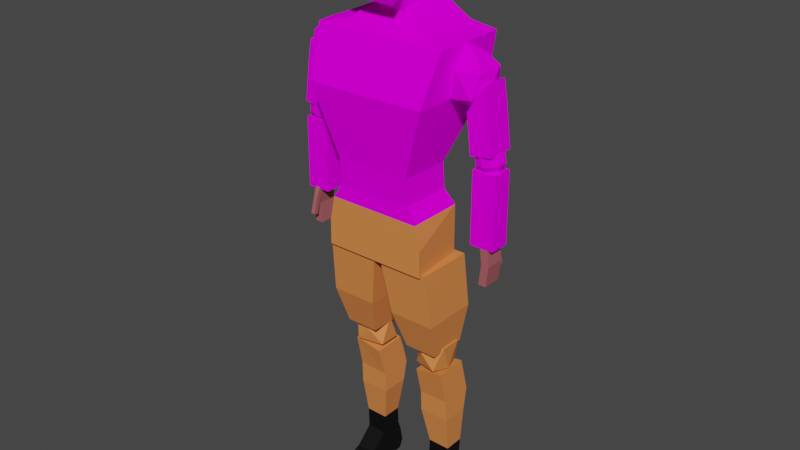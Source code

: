 # Source: humanFull.blend  (saved by Blender 2.92.15; exported with 4.5.12 LTS)
import bpy
from mathutils import Matrix  # noqa: F401  (used for matrix-valued properties, if any)

bpy.ops.wm.read_factory_settings(use_empty=True)
scene = bpy.context.scene
scene.name = 'Scene'

# ---- collections
col_collection = bpy.data.collections.new('Collection'); scene.collection.children.link(col_collection)

# ---- images (referenced by path relative to the original .blend; pixels are not part of the script)
import os
ASSET_DIR = os.environ.get("B2B_ASSET_DIR", "")  # directory of the original .blend (textures are referenced by path, not embedded)
HERE = os.path.dirname(os.path.abspath(__file__))  # packed textures are extracted next to this script under _unpacked/

def load_image(name, relpath, width, height, colorspace="sRGB"):
    """Load a texture the original file referenced (path relative to the .blend, or extracted next to this script)."""
    p = next((c for c in (os.path.join(HERE, relpath), os.path.join(ASSET_DIR, relpath)) if relpath and os.path.exists(c)), "")
    if p:
        img = bpy.data.images.load(p, check_existing=True)
        img.name = name
    else:  # same state as the original file: an image datablock whose file is absent (Cycles renders it pink)
        img = bpy.data.images.new(name, width, height)
        img.source = "FILE"
        img.filepath = "//" + (relpath or name)
    img.colorspace_settings.name = colorspace
    return img
img_anton_jpg = load_image('anton.jpg', 'anton.jpg', 1024, 1024, 'sRGB')
img_tolstovka_jpg = load_image('tolstovka.jpg', 'tolstovka.jpg', 1024, 1024, 'sRGB')

# ---- materials (node trees are filled in below, after node groups)
mat_material_001 = bpy.data.materials.new('Material.001')
mat_material_002 = bpy.data.materials.new('Material.002')
mat_leather = bpy.data.materials.new('Leather')
mat_material_003 = bpy.data.materials.new('Material.003')
mat_material_004 = bpy.data.materials.new('Material.004')
mat_material_005 = bpy.data.materials.new('Material.005')
mat_material_006 = bpy.data.materials.new('Material.006')

# ---- material node trees
mat_material_001.use_nodes = True; mat_material_001.node_tree.nodes.clear()
_N = mat_material_001.node_tree.nodes; _L = mat_material_001.node_tree.links
n0 = _N.new('ShaderNodeBsdfPrincipled'); n0.name = 'Principled BSDF'; n0.location = (10, 300)
n0.distribution = 'GGX'
n0.subsurface_method = 'BURLEY'
n0.inputs[0].default_value = (0.3916, 0.1063, 0.1169, 1.0)
n0.inputs[3].default_value = 1.45
n0.inputs[27].default_value = (0.0, 0.0, 0.0, 1.0)
n0.inputs[28].default_value = 1.0
n1 = _N.new('ShaderNodeOutputMaterial'); n1.name = 'Material Output'; n1.location = (300, 300)
_L.new(n0.outputs[0], n1.inputs[0])
n1.is_active_output = True
mat_material_002.use_nodes = True; mat_material_002.node_tree.nodes.clear()
_N = mat_material_002.node_tree.nodes; _L = mat_material_002.node_tree.links
n0 = _N.new('ShaderNodeOutputMaterial'); n0.name = 'Material Output'; n0.location = (550, 300)
n1 = _N.new('ShaderNodeMixShader'); n1.name = 'Mix Shader'; n1.location = (330, 258)
n2 = _N.new('ShaderNodeBsdfDiffuse'); n2.name = 'Diffuse BSDF'; n2.location = (98, 99)
n3 = _N.new('ShaderNodeBsdfDiffuse'); n3.name = 'Diffuse BSDF.001'; n3.location = (101, 251)
n4 = _N.new('ShaderNodeTexImage'); n4.name = 'Image Texture'; n4.location = (-210, 502)
n4.image = img_anton_jpg
_L.new(n1.outputs[0], n0.inputs[0])
_L.new(n3.outputs[0], n1.inputs[2])
_L.new(n2.outputs[0], n1.inputs[1])
_L.new(n4.outputs[1], n1.inputs[0])
_L.new(n4.outputs[0], n3.inputs[0])
n0.is_active_output = True
mat_leather.use_nodes = True; mat_leather.node_tree.nodes.clear()
_N = mat_leather.node_tree.nodes; _L = mat_leather.node_tree.links
n0 = _N.new('ShaderNodeOutputMaterial'); n0.name = 'Material Output'; n0.location = (624, 441)
n1 = _N.new('ShaderNodeMixShader'); n1.name = 'Mix Shader'; n1.location = (378, 428)
n2 = _N.new('ShaderNodeBsdfDiffuse'); n2.name = 'Diffuse BSDF'; n2.location = (135, 439)
n3 = _N.new('ShaderNodeBsdfDiffuse'); n3.name = 'Diffuse BSDF.001'; n3.location = (138, 291)
n4 = _N.new('ShaderNodeTexImage'); n4.name = 'Image Texture'; n4.location = (-193, 395)
n4.image = img_anton_jpg
_L.new(n1.outputs[0], n0.inputs[0])
_L.new(n2.outputs[0], n1.inputs[2])
_L.new(n3.outputs[0], n1.inputs[1])
_L.new(n4.outputs[1], n1.inputs[0])
_L.new(n4.outputs[0], n2.inputs[0])
n0.is_active_output = True
mat_material_003.use_nodes = True; mat_material_003.node_tree.nodes.clear()
_N = mat_material_003.node_tree.nodes; _L = mat_material_003.node_tree.links
n0 = _N.new('ShaderNodeOutputMaterial'); n0.name = 'Material Output'; n0.location = (449, 330)
n1 = _N.new('ShaderNodeTexImage'); n1.name = 'Image Texture'; n1.location = (-319, 293)
n1.image = img_anton_jpg
n2 = _N.new('ShaderNodeBsdfDiffuse'); n2.name = 'Diffuse BSDF'; n2.location = (15, 325)
n3 = _N.new('ShaderNodeBsdfDiffuse'); n3.name = 'Diffuse BSDF.001'; n3.location = (16, 182)
n4 = _N.new('ShaderNodeMixShader'); n4.name = 'Mix Shader'; n4.location = (252, 322)
_L.new(n1.outputs[1], n4.inputs[0])
_L.new(n1.outputs[0], n2.inputs[0])
_L.new(n2.outputs[0], n4.inputs[2])
_L.new(n3.outputs[0], n4.inputs[1])
_L.new(n4.outputs[0], n0.inputs[0])
n0.is_active_output = True
mat_material_004.use_nodes = True; mat_material_004.node_tree.nodes.clear()
_N = mat_material_004.node_tree.nodes; _L = mat_material_004.node_tree.links
n0 = _N.new('ShaderNodeOutputMaterial'); n0.name = 'Material Output'; n0.location = (300, 300)
n1 = _N.new('ShaderNodeBsdfDiffuse'); n1.name = 'Diffuse BSDF'; n1.location = (-68, 283)
n2 = _N.new('ShaderNodeTexImage'); n2.name = 'Image Texture'; n2.location = (-346, 279)
n2.image = img_tolstovka_jpg
n3 = _N.new('ShaderNodeBsdfDiffuse'); n3.name = 'Diffuse BSDF.001'; n3.location = (-57, 125)
n4 = _N.new('ShaderNodeMixShader'); n4.name = 'Mix Shader'; n4.location = (131, 405)
_L.new(n2.outputs[0], n1.inputs[0])
_L.new(n2.outputs[1], n4.inputs[0])
_L.new(n1.outputs[0], n4.inputs[2])
_L.new(n3.outputs[0], n4.inputs[1])
_L.new(n4.outputs[0], n0.inputs[0])
n0.is_active_output = True
mat_material_005.use_nodes = True; mat_material_005.node_tree.nodes.clear()
_N = mat_material_005.node_tree.nodes; _L = mat_material_005.node_tree.links
n0 = _N.new('ShaderNodeBsdfPrincipled'); n0.name = 'Principled BSDF'; n0.location = (10, 300)
n0.distribution = 'GGX'
n0.subsurface_method = 'BURLEY'
n0.inputs[0].default_value = (0.8, 0.2467, 0.06568, 1.0)
n0.inputs[3].default_value = 1.45
n0.inputs[27].default_value = (0.0, 0.0, 0.0, 1.0)
n0.inputs[28].default_value = 1.0
n1 = _N.new('ShaderNodeOutputMaterial'); n1.name = 'Material Output'; n1.location = (300, 300)
_L.new(n0.outputs[0], n1.inputs[0])
n1.is_active_output = True
mat_material_006.use_nodes = True; mat_material_006.node_tree.nodes.clear()
_N = mat_material_006.node_tree.nodes; _L = mat_material_006.node_tree.links
n0 = _N.new('ShaderNodeBsdfPrincipled'); n0.name = 'Principled BSDF'; n0.location = (10, 300)
n0.distribution = 'GGX'
n0.subsurface_method = 'BURLEY'
n0.inputs[0].default_value = (0.0, 0.0, 0.0, 1.0)
n0.inputs[3].default_value = 1.45
n0.inputs[27].default_value = (0.0, 0.0, 0.0, 1.0)
n0.inputs[28].default_value = 1.0
n1 = _N.new('ShaderNodeOutputMaterial'); n1.name = 'Material Output'; n1.location = (300, 300)
_L.new(n0.outputs[0], n1.inputs[0])
n1.is_active_output = True

# ---- world
world_world = bpy.data.worlds.new('World'); scene.world = world_world
world_world.use_nodes = True; world_world.node_tree.nodes.clear()
_N = world_world.node_tree.nodes; _L = world_world.node_tree.links
n0 = _N.new('ShaderNodeOutputWorld'); n0.name = 'World Output'; n0.location = (300, 300)
n1 = _N.new('ShaderNodeBackground'); n1.name = 'Background'; n1.location = (10, 300)
n1.inputs[0].default_value = (0.05088, 0.05088, 0.05088, 1.0)
_L.new(n1.outputs[0], n0.inputs[0])
n0.is_active_output = True
world_world.color = (0.05088, 0.05088, 0.05088)
world_world.use_sun_shadow = False
world_world.sun_shadow_jitter_overblur = 0.0

# ---- meshes
me_cube = bpy.data.meshes.new('Cube')
me_cube.from_pydata([(0.6447, 0.743, 0.921), (0.7043, 0.8027, -0.6193), (0.8236, -0.6019, 0.9253), (0.7901, -0.7977, -1.023), (-0.6447, 0.743, 0.921), (-0.7043, 0.8027, -0.6193), (-0.8236, -0.6019, 0.9253), (-0.7901, -0.7977, -1.023), (1.073, 1.171, -0.003323), (-1.37, -1.175, -0.2696), (1.37, -1.175, -0.2696), (-1.073, 1.171, -0.003323), (-0.6108, 0.0622, -1.632), (-0.6108, -0.4218, -0.8231), (-0.6108, 1.077, -1.366), (-0.6108, 0.5925, -0.5571), (0.6143, 0.0622, -1.632), (0.6143, -0.4218, -0.8231), (0.6143, 1.077, -1.366), (0.6143, 0.5925, -0.5571), (-0.6137, -0.1822, -1.228), (-0.6137, 0.8369, -0.9612), (0.6172, 0.8369, -0.9612), (0.6172, -0.1822, -1.228), (-2.186, -0.9928, -5.818), (-0.8927, -0.1004, -1.212), (-2.186, 0.8348, -5.818), (-0.8927, 1.296, -1.12), (2.133, -0.9928, -5.818), (0.9089, -0.1004, -1.212), (2.133, 0.8348, -5.818), (0.9089, 1.296, -1.12), (-2.815, -1.353, -2.988), (-2.815, 1.552, -3.046), (2.763, 1.552, -3.007), (2.763, -1.353, -2.95), (-1.759, 0.6213, -4.762), (1.707, 0.6213, -4.762), (1.707, -1.04, -4.746), (-1.759, -1.04, -4.746), (-3.056, -0.7267, -1.744), (-3.056, 1.68, -1.727), (3.003, 1.68, -1.746), (3.003, -0.7267, -1.764), (-1.974, -0.4136, -1.632), (-1.974, 1.488, -1.577), (1.956, 1.488, -1.587), (1.956, -0.4136, -1.642), (-1.762, 0.6998, -5.451), (1.71, 0.6998, -5.451), (1.71, -0.9647, -5.44), (-1.762, -0.9647, -5.44), (-2.425, -0.9928, -7.104), (-2.186, 0.8348, -7.083), (2.372, -0.9928, -7.104), (2.133, 0.8348, -7.083), (2.361, -0.9928, -6.45), (-2.413, -0.9928, -6.45), (-3.577, 0.304, -3.138), (-2.811, -0.1258, -2.934), (-3.979, -0.325, -2.8), (-4.371, 0.304, -2.435), (-3.979, 0.9397, -2.8), (-2.811, 0.7339, -2.934), (-3.251, -0.325, -2.21), (-4.208, -0.1258, -2.205), (-4.208, 0.7339, -2.205), (-3.251, 0.9397, -2.21), (-2.84, 0.304, -2.21), (-3.021, 0.304, -1.739), (-3.758, 0.08909, -1.905), (-3.17, -0.04375, -1.974), (-3.983, -0.01838, -2.055), (-3.763, 0.519, -1.897), (3.557, 0.304, -3.138), (2.791, 0.7339, -2.934), (3.959, 0.933, -2.8), (4.351, 0.304, -2.435), (3.959, -0.3316, -2.8), (2.791, -0.1258, -2.934), (3.232, 0.933, -2.21), (4.188, 0.7339, -2.205), (4.188, -0.1258, -2.205), (3.232, -0.3316, -2.21), (2.82, 0.304, -2.21), (3.001, 0.304, -1.739), (3.739, 0.519, -1.905), (3.15, 0.6518, -1.974), (3.963, 0.6264, -2.055), (3.743, 0.08909, -1.897), (-4.804, -0.1359, -4.008), (-4.591, -0.1381, -3.04), (-4.806, 0.7365, -4.007), (-4.594, 0.7344, -3.039), (-3.84, -0.1345, -4.098), (-3.628, -0.1366, -3.13), (-3.843, 0.738, -4.097), (-3.63, 0.7358, -3.129), (-4.41, -0.1387, -2.436), (-4.413, 0.7338, -2.435), (-3.981, 0.7349, -2.801), (-3.979, -0.1376, -2.802), (-4.423, 0.538, -4.474), (-4.443, 0.2854, -4.54), (-4.026, 0.4898, -3.943), (-3.939, 0.6161, -4.127), (-4.004, 0.6161, -4.339), (-4.197, 0.4898, -4.496), (-3.886, 0.3635, -3.956), (-3.712, 0.4117, -4.149), (-3.778, 0.4117, -4.361), (-4.057, 0.3635, -4.51), (-3.886, 0.2074, -3.956), (-3.712, 0.1592, -4.149), (-3.778, 0.1592, -4.361), (-4.057, 0.2074, -4.51), (-4.026, 0.0811, -3.943), (-3.939, -0.04519, -4.127), (-4.004, -0.04519, -4.339), (-4.197, 0.0811, -4.496), (-4.252, 0.03286, -3.921), (-4.305, -0.1232, -4.092), (-4.37, -0.1232, -4.303), (-4.423, 0.03286, -4.474), (-4.232, 0.2854, -3.855), (-4.478, 0.0811, -3.899), (-4.671, -0.04519, -4.056), (-4.736, -0.04519, -4.268), (-4.649, 0.0811, -4.453), (-4.618, 0.2074, -3.885), (-4.897, 0.1592, -4.034), (-4.963, 0.1592, -4.246), (-4.789, 0.2074, -4.439), (-4.618, 0.3635, -3.885), (-4.897, 0.4117, -4.034), (-4.963, 0.4117, -4.246), (-4.789, 0.3635, -4.439), (-4.478, 0.4898, -3.899), (-4.671, 0.6161, -4.056), (-4.736, 0.6161, -4.268), (-4.649, 0.4898, -4.453), (-4.252, 0.538, -3.921), (-4.305, 0.6941, -4.092), (-4.37, 0.6941, -4.303), (-4.934, -0.03255, -6.27), (-4.934, -0.03255, -4.442), (-4.934, 0.6113, -6.27), (-4.934, 0.6113, -4.442), (-3.847, -0.03255, -6.27), (-3.847, -0.03255, -4.442), (-3.847, 0.6113, -6.27), (-3.847, 0.6113, -4.442), (-4.663, -0.006859, -7.201), (-4.663, -0.006859, -6.178), (-4.663, 0.6043, -7.201), (-4.663, 0.6043, -6.178), (-4.309, -0.006859, -7.201), (-4.309, -0.006859, -6.178), (-4.309, 0.6043, -7.201), (-4.309, 0.6043, -6.178), (-4.767, -0.006859, -6.69), (-4.767, 0.6043, -6.69), (-4.413, 0.6043, -6.69), (-4.413, -0.006859, -6.69), (-4.552, -0.1495, -6.935), (-4.552, 0.2126, -6.089), (-4.356, -0.1495, -6.935), (-4.356, 0.2126, -6.089), (-4.552, -0.3023, -6.893), (-4.552, 0.05985, -6.046), (-4.356, -0.3023, -6.893), (-4.356, 0.05985, -6.046), (-4.552, 0.001891, -6.504), (-4.356, 0.001891, -6.504), (-4.356, -0.1509, -6.461), (-4.552, -0.1509, -6.461), (-1.591, 0.4238, -10.35), (-0.9243, 0.07438, -10.07), (-2.07, -0.1416, -10.03), (-2.302, 0.4238, -10.1), (-2.07, 0.9893, -10.03), (-0.9243, 0.7733, -10.07), (-1.439, -0.1416, -9.659), (-2.404, 0.07438, -9.394), (-2.404, 0.7733, -9.394), (-1.439, 0.9893, -9.659), (-0.8881, 0.4238, -9.376), (-1.88, 0.4238, -9.388), (-0.9062, 0.2491, -9.725), (-2.397, -0.2951, -9.497), (-2.514, -0.89, -7.061), (-2.397, 0.9498, -9.497), (-2.514, 0.9498, -7.061), (-0.879, -0.2951, -9.497), (-0.1392, -0.89, -7.061), (-0.879, 0.9498, -9.497), (-0.1392, 0.9498, -7.061), (-2.637, -0.6969, -8.488), (-2.637, 1.102, -8.488), (-0.5094, 1.102, -8.488), (-0.5094, -0.6969, -8.488), (-2.344, 0.4948, -12.61), (-2.356, 0.006927, -10.15), (-2.344, 1.145, -12.61), (-2.356, 1.081, -10.15), (-1.315, 0.4948, -12.61), (-1.05, 0.006927, -10.27), (-1.315, 1.145, -12.61), (-1.05, 1.081, -10.27), (-2.437, 0.3108, -11.63), (-2.437, 1.193, -11.63), (-1.009, 1.193, -11.63), (-1.009, 0.3108, -11.63), (-2.229, 1.289, -13.33), (-2.229, -1.217, -13.84), (-1.338, 1.289, -13.33), (-1.338, -1.217, -13.84), (-2.263, 1.185, -13.11), (-2.263, 0.4449, -13.11), (-1.332, 0.4449, -13.11), (-1.332, 1.185, -13.11), (-2.404, 0.2668, -11.03), (-2.404, 1.345, -11.07), (-1.026, 1.345, -11.11), (-1.026, 0.2668, -11.07), (-2.229, 1.273, -14.01), (-2.229, -1.217, -14.01), (-1.338, 1.273, -14.01), (-1.338, -1.217, -14.01), (-1.338, -1.217, -13.93), (-1.338, 1.399, -13.78), (-2.229, 1.399, -13.78), (-2.229, -1.217, -13.93), (-2.248, 1.232, -13.21), (-1.335, -0.1035, -13.51), (-2.248, -0.1035, -13.51), (-1.335, 1.232, -13.21), (4.644, 0.6043, -7.201), (4.644, 0.6043, -6.178), (4.644, -0.006859, -7.201), (4.644, -0.006859, -6.178), (4.29, 0.6043, -7.201), (4.29, 0.6043, -6.178), (4.29, -0.006859, -7.201), (4.29, -0.006859, -6.178), (4.748, 0.6043, -6.69), (4.748, -0.006859, -6.69), (4.394, -0.006859, -6.69), (4.394, 0.6043, -6.69), (4.785, 0.7333, -4.008), (4.572, 0.7355, -3.04), (4.787, -0.1391, -4.007), (4.575, -0.137, -3.039), (3.821, 0.7319, -4.098), (3.609, 0.7341, -3.13), (3.824, -0.1406, -4.097), (3.611, -0.1384, -3.129), (4.391, 0.7361, -2.436), (4.394, -0.1364, -2.435), (3.962, -0.1374, -2.801), (3.96, 0.735, -2.802), (4.404, 0.05938, -4.474), (4.424, 0.312, -4.54), (4.007, 0.1076, -3.943), (3.919, -0.01868, -4.127), (3.985, -0.01868, -4.339), (4.178, 0.1076, -4.496), (3.867, 0.2339, -3.956), (3.693, 0.1857, -4.149), (3.759, 0.1857, -4.361), (4.038, 0.2339, -4.51), (3.867, 0.39, -3.956), (3.693, 0.4383, -4.149), (3.759, 0.4383, -4.361), (4.038, 0.39, -4.51), (4.007, 0.5163, -3.943), (3.919, 0.6426, -4.127), (3.985, 0.6426, -4.339), (4.178, 0.5163, -4.496), (4.233, 0.5646, -3.921), (4.286, 0.7207, -4.092), (4.351, 0.7207, -4.303), (4.404, 0.5646, -4.474), (4.213, 0.312, -3.855), (4.459, 0.5163, -3.899), (4.652, 0.6426, -4.056), (4.717, 0.6426, -4.268), (4.63, 0.5163, -4.453), (4.599, 0.39, -3.885), (4.878, 0.4383, -4.034), (4.944, 0.4383, -4.246), (4.77, 0.39, -4.439), (4.599, 0.2339, -3.885), (4.878, 0.1857, -4.034), (4.944, 0.1857, -4.246), (4.77, 0.2339, -4.439), (4.459, 0.1076, -3.899), (4.652, -0.01868, -4.056), (4.717, -0.01868, -4.268), (4.63, 0.1076, -4.453), (4.233, 0.05938, -3.921), (4.286, -0.09673, -4.092), (4.351, -0.09673, -4.303), (4.915, 0.63, -6.27), (4.915, 0.63, -4.442), (4.915, -0.01391, -6.27), (4.915, -0.01391, -4.442), (3.828, 0.63, -6.27), (3.828, 0.63, -4.442), (3.828, -0.01391, -6.27), (3.828, -0.01391, -4.442), (4.533, 0.7469, -6.935), (4.533, 0.3848, -6.089), (4.337, 0.7469, -6.935), (4.337, 0.3848, -6.089), (4.533, 0.8997, -6.893), (4.533, 0.5376, -6.046), (4.337, 0.8997, -6.893), (4.337, 0.5376, -6.046), (4.533, 0.5955, -6.504), (4.337, 0.5955, -6.504), (4.337, 0.7483, -6.461), (4.533, 0.7483, -6.461), (1.72, 0.4238, -10.35), (1.053, 0.07438, -10.07), (2.199, -0.1416, -10.03), (2.432, 0.4238, -10.1), (2.199, 0.9893, -10.03), (1.053, 0.7733, -10.07), (1.568, -0.1416, -9.659), (2.533, 0.07438, -9.394), (2.533, 0.7733, -9.394), (1.568, 0.9893, -9.659), (1.017, 0.4238, -9.376), (2.009, 0.4238, -9.388), (1.035, 0.2491, -9.725), (2.441, -0.2951, -9.497), (2.557, -0.89, -7.061), (2.441, 0.9498, -9.497), (2.557, 0.9498, -7.061), (0.9221, -0.2951, -9.497), (0.1824, -0.89, -7.061), (0.9221, 0.9498, -9.497), (0.1824, 0.9498, -7.061), (2.68, -0.6969, -8.488), (2.68, 1.102, -8.488), (0.5525, 1.102, -8.488), (0.5525, -0.6969, -8.488), (2.416, 0.4948, -12.61), (2.428, 0.006927, -10.15), (2.416, 1.145, -12.61), (2.428, 1.081, -10.15), (1.387, 0.4948, -12.61), (1.122, 0.006927, -10.27), (1.387, 1.145, -12.61), (1.122, 1.081, -10.27), (2.508, 0.3108, -11.63), (2.508, 1.193, -11.63), (1.081, 1.193, -11.63), (1.081, 0.3108, -11.63), (2.301, 1.289, -13.33), (2.301, -1.217, -13.84), (1.41, 1.289, -13.33), (1.41, -1.217, -13.84), (2.335, 1.185, -13.11), (2.335, 0.4449, -13.11), (1.403, 0.4449, -13.11), (1.403, 1.185, -13.11), (2.475, 0.2668, -11.03), (2.475, 1.345, -11.07), (1.098, 1.345, -11.11), (1.098, 0.2668, -11.07), (2.301, 1.273, -14.01), (2.301, -1.217, -14.01), (1.41, 1.273, -14.01), (1.41, -1.217, -14.01), (1.41, -1.217, -13.93), (1.41, 1.399, -13.78), (2.301, 1.399, -13.78), (2.301, -1.217, -13.93), (2.319, 1.232, -13.21), (1.406, -0.1035, -13.51), (2.319, -0.1035, -13.51), (1.406, 1.232, -13.21)], [], [(0, 4, 6, 2), (10, 2, 6, 9), (9, 6, 4, 11), (5, 1, 3, 7), (8, 0, 2, 10), (11, 4, 0, 8), (5, 11, 8, 1), (1, 8, 10, 3), (7, 9, 11, 5), (3, 10, 9, 7), (20, 13, 15, 21), (21, 15, 19, 22), (22, 19, 17, 23), (23, 17, 13, 20), (14, 18, 16, 12), (19, 15, 13, 17), (16, 23, 20, 12), (18, 22, 23, 16), (14, 21, 22, 18), (12, 20, 21, 14), (44, 25, 27, 45), (45, 27, 31, 46), (46, 31, 29, 47), (47, 29, 25, 44), (26, 30, 28, 24), (31, 27, 25, 29), (38, 35, 32, 39), (37, 34, 35, 38), (36, 33, 34, 37), (39, 32, 33, 36), (51, 39, 36, 48), (48, 36, 37, 49), (49, 37, 38, 50), (50, 38, 39, 51), (35, 43, 40, 32), (34, 42, 43, 35), (33, 41, 42, 34), (32, 40, 41, 33), (43, 47, 44, 40), (42, 46, 47, 43), (41, 45, 46, 42), (40, 44, 45, 41), (28, 50, 51, 24), (30, 49, 50, 28), (26, 48, 49, 30), (24, 51, 48, 26), (56, 57, 52, 54), (26, 30, 55, 53), (28, 24, 57, 56), (28, 56, 54, 55, 30), (26, 53, 52, 57, 24), (55, 54, 52, 53), (58, 59, 60), (59, 58, 63), (58, 60, 61), (58, 61, 62), (58, 62, 63), (59, 63, 68), (60, 59, 64), (61, 60, 65), (62, 61, 66), (63, 62, 67), (59, 68, 64), (60, 64, 65), (61, 65, 66), (62, 66, 67), (63, 67, 68), (64, 68, 69, 71), (72, 71, 69, 70), (73, 72, 70, 69), (67, 66, 73, 69), (68, 67, 69), (66, 65, 72, 73), (65, 64, 71, 72), (74, 75, 76), (75, 74, 79), (74, 76, 77), (74, 77, 78), (74, 78, 79), (75, 79, 84), (76, 75, 80), (77, 76, 81), (78, 77, 82), (79, 78, 83), (75, 84, 80), (76, 80, 81), (77, 81, 82), (78, 82, 83), (79, 83, 84), (80, 84, 85, 87), (88, 87, 85, 86), (89, 88, 86, 85), (83, 82, 89, 85), (84, 83, 85), (82, 81, 88, 89), (81, 80, 87, 88), (90, 91, 93, 92), (92, 93, 97, 96), (96, 97, 95, 94), (94, 95, 91, 90), (92, 96, 94, 90), (93, 91, 98, 99), (100, 99, 98, 101), (91, 95, 101, 98), (97, 93, 99, 100), (95, 97, 100, 101), (142, 141, 104, 105), (103, 102, 107), (143, 142, 105, 106), (141, 124, 104), (102, 143, 106, 107), (107, 106, 110, 111), (105, 104, 108, 109), (103, 107, 111), (106, 105, 109, 110), (104, 124, 108), (111, 110, 114, 115), (109, 108, 112, 113), (103, 111, 115), (110, 109, 113, 114), (108, 124, 112), (115, 114, 118, 119), (113, 112, 116, 117), (103, 115, 119), (114, 113, 117, 118), (112, 124, 116), (119, 118, 122, 123), (117, 116, 120, 121), (103, 119, 123), (118, 117, 121, 122), (116, 124, 120), (123, 122, 127, 128), (121, 120, 125, 126), (103, 123, 128), (122, 121, 126, 127), (120, 124, 125), (128, 127, 131, 132), (126, 125, 129, 130), (103, 128, 132), (127, 126, 130, 131), (125, 124, 129), (132, 131, 135, 136), (130, 129, 133, 134), (103, 132, 136), (131, 130, 134, 135), (129, 124, 133), (136, 135, 139, 140), (134, 133, 137, 138), (103, 136, 140), (135, 134, 138, 139), (133, 124, 137), (140, 139, 143, 102), (138, 137, 141, 142), (103, 140, 102), (139, 138, 142, 143), (137, 124, 141), (144, 145, 147, 146), (146, 147, 151, 150), (150, 151, 149, 148), (148, 149, 145, 144), (146, 150, 148, 144), (151, 147, 145, 149), (160, 153, 155, 161), (161, 155, 159, 162), (162, 159, 157, 163), (163, 157, 153, 160), (154, 158, 156, 152), (159, 155, 153, 157), (156, 163, 160, 152), (158, 162, 163, 156), (154, 161, 162, 158), (152, 160, 161, 154), (172, 165, 167, 173), (173, 167, 171, 174), (174, 171, 169, 175), (175, 169, 165, 172), (166, 170, 168, 164), (171, 167, 165, 169), (168, 175, 172, 164), (170, 174, 175, 168), (166, 173, 174, 170), (164, 172, 173, 166), (176, 177, 178), (177, 176, 181), (176, 178, 179), (176, 179, 180), (176, 180, 181), (177, 181, 186, 188), (178, 177, 182), (179, 178, 183), (180, 179, 184), (181, 180, 185), (177, 188, 186, 182), (178, 182, 183), (179, 183, 184), (180, 184, 185), (181, 185, 186), (182, 186, 187), (183, 182, 187), (184, 183, 187), (185, 184, 187), (186, 185, 187), (197, 190, 192, 198), (198, 192, 196, 199), (199, 196, 194, 200), (200, 194, 190, 197), (191, 195, 193, 189), (196, 192, 190, 194), (193, 200, 197, 189), (195, 199, 200, 193), (191, 198, 199, 195), (189, 197, 198, 191), (221, 202, 204, 222), (222, 204, 208, 223), (223, 208, 206, 224), (224, 206, 202, 221), (235, 233, 213, 214), (208, 204, 202, 206), (205, 212, 209, 201), (207, 211, 212, 205), (203, 210, 211, 207), (201, 209, 210, 203), (230, 229, 228, 227), (236, 234, 216, 215), (234, 235, 214, 216), (233, 236, 215, 213), (203, 207, 220, 217), (205, 201, 218, 219), (207, 205, 219, 220), (201, 203, 217, 218), (212, 224, 221, 209), (211, 223, 224, 212), (210, 222, 223, 211), (209, 221, 222, 210), (225, 227, 228, 226), (232, 231, 225, 226), (229, 232, 226, 228), (231, 230, 227, 225), (213, 215, 230, 231), (216, 214, 232, 229), (214, 213, 231, 232), (215, 216, 229, 230), (217, 220, 236, 233), (219, 218, 235, 234), (220, 219, 234, 236), (218, 217, 233, 235), (245, 238, 240, 246), (246, 240, 244, 247), (247, 244, 242, 248), (248, 242, 238, 245), (239, 243, 241, 237), (244, 240, 238, 242), (241, 248, 245, 237), (243, 247, 248, 241), (239, 246, 247, 243), (237, 245, 246, 239), (249, 250, 252, 251), (251, 252, 256, 255), (255, 256, 254, 253), (253, 254, 250, 249), (251, 255, 253, 249), (252, 250, 257, 258), (259, 258, 257, 260), (250, 254, 260, 257), (256, 252, 258, 259), (254, 256, 259, 260), (301, 300, 263, 264), (262, 261, 266), (302, 301, 264, 265), (300, 283, 263), (261, 302, 265, 266), (266, 265, 269, 270), (264, 263, 267, 268), (262, 266, 270), (265, 264, 268, 269), (263, 283, 267), (270, 269, 273, 274), (268, 267, 271, 272), (262, 270, 274), (269, 268, 272, 273), (267, 283, 271), (274, 273, 277, 278), (272, 271, 275, 276), (262, 274, 278), (273, 272, 276, 277), (271, 283, 275), (278, 277, 281, 282), (276, 275, 279, 280), (262, 278, 282), (277, 276, 280, 281), (275, 283, 279), (282, 281, 286, 287), (280, 279, 284, 285), (262, 282, 287), (281, 280, 285, 286), (279, 283, 284), (287, 286, 290, 291), (285, 284, 288, 289), (262, 287, 291), (286, 285, 289, 290), (284, 283, 288), (291, 290, 294, 295), (289, 288, 292, 293), (262, 291, 295), (290, 289, 293, 294), (288, 283, 292), (295, 294, 298, 299), (293, 292, 296, 297), (262, 295, 299), (294, 293, 297, 298), (292, 283, 296), (299, 298, 302, 261), (297, 296, 300, 301), (262, 299, 261), (298, 297, 301, 302), (296, 283, 300), (303, 304, 306, 305), (305, 306, 310, 309), (309, 310, 308, 307), (307, 308, 304, 303), (305, 309, 307, 303), (310, 306, 304, 308), (319, 312, 314, 320), (320, 314, 318, 321), (321, 318, 316, 322), (322, 316, 312, 319), (313, 317, 315, 311), (318, 314, 312, 316), (315, 322, 319, 311), (317, 321, 322, 315), (313, 320, 321, 317), (311, 319, 320, 313), (323, 324, 325), (324, 323, 328), (323, 325, 326), (323, 326, 327), (323, 327, 328), (324, 328, 333, 335), (325, 324, 329), (326, 325, 330), (327, 326, 331), (328, 327, 332), (324, 335, 333, 329), (325, 329, 330), (326, 330, 331), (327, 331, 332), (328, 332, 333), (329, 333, 334), (330, 329, 334), (331, 330, 334), (332, 331, 334), (333, 332, 334), (344, 337, 339, 345), (345, 339, 343, 346), (346, 343, 341, 347), (347, 341, 337, 344), (338, 342, 340, 336), (343, 339, 337, 341), (340, 347, 344, 336), (342, 346, 347, 340), (338, 345, 346, 342), (336, 344, 345, 338), (368, 349, 351, 369), (369, 351, 355, 370), (370, 355, 353, 371), (371, 353, 349, 368), (382, 380, 360, 361), (355, 351, 349, 353), (352, 359, 356, 348), (354, 358, 359, 352), (350, 357, 358, 354), (348, 356, 357, 350), (377, 376, 375, 374), (383, 381, 363, 362), (381, 382, 361, 363), (380, 383, 362, 360), (350, 354, 367, 364), (352, 348, 365, 366), (354, 352, 366, 367), (348, 350, 364, 365), (359, 371, 368, 356), (358, 370, 371, 359), (357, 369, 370, 358), (356, 368, 369, 357), (372, 374, 375, 373), (379, 378, 372, 373), (376, 379, 373, 375), (378, 377, 374, 372), (360, 362, 377, 378), (363, 361, 379, 376), (361, 360, 378, 379), (362, 363, 376, 377), (364, 367, 383, 380), (366, 365, 382, 381), (367, 366, 381, 383), (365, 364, 380, 382)])
me_cube.polygons.foreach_set('material_index', [3, 1, 2, 0, 2, 2, 2, 2, 2, 1, 4, 4, 4, 4, 0, 0, 4, 4, 4, 4, 4, 4, 4, 4, 5, 4, 4, 4, 4, 4, 4, 4, 4, 4, 4, 4, 4, 4, 4, 4, 4, 4, 4, 4, 4, 4, 5, 5, 5, 5, 5, 5, 4, 4, 4, 4, 4, 4, 4, 4, 4, 4, 4, 4, 4, 4, 4, 4, 4, 4, 4, 4, 4, 4, 4, 4, 4, 4, 4, 4, 4, 4, 4, 4, 4, 4, 4, 4, 4, 4, 4, 4, 4, 4, 4, 4, 4, 4, 4, 4, 4, 4, 4, 4, 4, 4, 4, 4, 4, 4, 4, 4, 4, 4, 4, 4, 4, 4, 4, 4, 4, 4, 4, 4, 4, 4, 4, 4, 4, 4, 4, 4, 4, 4, 4, 4, 4, 4, 4, 4, 4, 4, 4, 4, 4, 4, 4, 4, 4, 4, 4, 4, 4, 4, 4, 4, 4, 4, 4, 4, 0, 4, 0, 0, 0, 0, 0, 0, 0, 0, 0, 0, 0, 0, 0, 0, 0, 0, 0, 0, 0, 0, 5, 5, 5, 5, 5, 5, 5, 5, 5, 5, 5, 5, 5, 5, 5, 5, 5, 5, 5, 5, 5, 5, 5, 5, 5, 5, 5, 5, 5, 5, 5, 5, 5, 5, 6, 5, 5, 5, 5, 5, 6, 6, 6, 6, 6, 6, 6, 6, 5, 5, 5, 5, 6, 6, 6, 6, 6, 6, 6, 6, 6, 6, 6, 6, 0, 0, 0, 0, 0, 0, 0, 0, 0, 0, 4, 4, 4, 4, 4, 4, 4, 4, 4, 4, 4, 4, 4, 4, 4, 4, 4, 4, 4, 4, 4, 4, 4, 4, 4, 4, 4, 4, 4, 4, 4, 4, 4, 4, 4, 4, 4, 4, 4, 4, 4, 4, 4, 4, 4, 4, 4, 4, 4, 4, 4, 4, 4, 4, 4, 4, 4, 4, 4, 4, 4, 4, 4, 4, 0, 4, 0, 0, 0, 0, 0, 0, 0, 0, 0, 0, 5, 5, 5, 5, 5, 5, 5, 5, 5, 5, 5, 5, 5, 5, 5, 5, 5, 5, 5, 5, 5, 5, 5, 5, 5, 5, 5, 5, 5, 5, 5, 5, 5, 5, 6, 5, 5, 5, 5, 5, 6, 6, 6, 6, 6, 6, 6, 6, 5, 5, 5, 5, 6, 6, 6, 6, 6, 6, 6, 6, 6, 6, 6, 6])
_uv = me_cube.uv_layers.new(name='UVMap')
_uv.uv.foreach_set('vector', [0.21, 0.3482, 0.2625, 0.3482, 0.2625, 0.5982, 0.21, 0.5982, 0.4425, 0.8483, 0.217, 0.6183, 0.2195, 0.3221, 0.44, 0.1246, 0.36, 0.259, 0.433, 0.259, 0.433, 0.405, 0.36, 0.405, 0.125, 0.5, 0.375, 0.5, 0.375, 0.75, 0.125, 0.75, 0.36, 0.551, 0.433, 0.551, 0.433, 0.697, 0.36, 0.697, 0.36, 0.405, 0.433, 0.405, 0.433, 0.551, 0.36, 0.551, 0.287, 0.405, 0.36, 0.405, 0.36, 0.551, 0.287, 0.551, 0.287, 0.551, 0.36, 0.551, 0.36, 0.697, 0.287, 0.697, 0.287, 0.259, 0.36, 0.259, 0.36, 0.405, 0.287, 0.405, 0.6764, 0.6372, 0.4425, 0.8483, 0.44, 0.1246, 0.6839, 0.3682, 0.4299, 0.06975, 0.4426, 0.06975, 0.4426, 0.09527, 0.4299, 0.09527, 0.4299, 0.09527, 0.4426, 0.09527, 0.4426, 0.1208, 0.4299, 0.1208, 0.4299, 0.1208, 0.4426, 0.1208, 0.4426, 0.1463, 0.4299, 0.1463, 0.4299, 0.1463, 0.4426, 0.1463, 0.4426, 0.1718, 0.4299, 0.1718, 0.125, 0.5, 0.375, 0.5, 0.375, 0.75, 0.125, 0.75, 0.625, 0.5, 0.875, 0.5, 0.875, 0.75, 0.625, 0.75, 0.4171, 0.1463, 0.4299, 0.1463, 0.4299, 0.1718, 0.4171, 0.1718, 0.4171, 0.1208, 0.4299, 0.1208, 0.4299, 0.1463, 0.4171, 0.1463, 0.4171, 0.09527, 0.4299, 0.09527, 0.4299, 0.1208, 0.4171, 0.1208, 0.4171, 0.06975, 0.4299, 0.06975, 0.4299, 0.09527, 0.4171, 0.09527, 0.4394, 0.06975, 0.4426, 0.06975, 0.4426, 0.09527, 0.4394, 0.09527, 0.4394, 0.09527, 0.4426, 0.09527, 0.4426, 0.1208, 0.4394, 0.1208, 0.4394, 0.1208, 0.4426, 0.1208, 0.4426, 0.1463, 0.4394, 0.1463, 0.4394, 0.1463, 0.4426, 0.1463, 0.4426, 0.1718, 0.4394, 0.1718, 0.125, 0.5, 0.375, 0.5, 0.375, 0.75, 0.125, 0.75, 0.4426, 0.1208, 0.4682, 0.1208, 0.4682, 0.1463, 0.4426, 0.1463, 0.4235, 0.1463, 0.4299, 0.1463, 0.4299, 0.1718, 0.4235, 0.1718, 0.4235, 0.1208, 0.4299, 0.1208, 0.4299, 0.1463, 0.4235, 0.1463, 0.4235, 0.09527, 0.4299, 0.09527, 0.4299, 0.1208, 0.4235, 0.1208, 0.4235, 0.06975, 0.4299, 0.06975, 0.4299, 0.09527, 0.4235, 0.09527, 0.4214, 0.06975, 0.4235, 0.06975, 0.4235, 0.09527, 0.4214, 0.09527, 0.4214, 0.09527, 0.4235, 0.09527, 0.4235, 0.1208, 0.4214, 0.1208, 0.4214, 0.1208, 0.4235, 0.1208, 0.4235, 0.1463, 0.4214, 0.1463, 0.4214, 0.1463, 0.4235, 0.1463, 0.4235, 0.1718, 0.4214, 0.1718, 0.4299, 0.1463, 0.4363, 0.1463, 0.4363, 0.1718, 0.4299, 0.1718, 0.4299, 0.1208, 0.4363, 0.1208, 0.4363, 0.1463, 0.4299, 0.1463, 0.4299, 0.09527, 0.4363, 0.09527, 0.4363, 0.1208, 0.4299, 0.1208, 0.4299, 0.06975, 0.4363, 0.06975, 0.4363, 0.09527, 0.4299, 0.09527, 0.4363, 0.1463, 0.4394, 0.1463, 0.4394, 0.1718, 0.4363, 0.1718, 0.4363, 0.1208, 0.4394, 0.1208, 0.4394, 0.1463, 0.4363, 0.1463, 0.4363, 0.09527, 0.4394, 0.09527, 0.4394, 0.1208, 0.4363, 0.1208, 0.4363, 0.06975, 0.4394, 0.06975, 0.4394, 0.09527, 0.4363, 0.09527, 0.4171, 0.1463, 0.4214, 0.1463, 0.4214, 0.1718, 0.4171, 0.1718, 0.4171, 0.1208, 0.4214, 0.1208, 0.4214, 0.1463, 0.4171, 0.1463, 0.4171, 0.09527, 0.4214, 0.09527, 0.4214, 0.1208, 0.4171, 0.1208, 0.4171, 0.06975, 0.4214, 0.06975, 0.4214, 0.09527, 0.4171, 0.09527, 0.375, 0.75, 0.125, 0.75, 0.125, 0.75, 0.375, 0.75, 0.125, 0.5, 0.375, 0.5, 0.375, 0.5, 0.125, 0.5, 0.375, 0.75, 0.125, 0.75, 0.125, 0.75, 0.375, 0.75, 0.0, 0.0, 0.0, 0.0, 0.0, 0.0, 0.0, 0.0, 0.0, 0.0, 0.0, 0.0, 0.0, 0.0, 0.0, 0.0, 0.0, 0.0, 0.0, 0.0, 0.0, 0.0, 0.0, 0.0, 0.125, 0.75, 0.0, 0.0, 0.4624, 0.06975, 0.4531, 0.08582, 0.4716, 0.08582, 0.4531, 0.08582, 0.4438, 0.06975, 0.4345, 0.08582, 0.3881, 0.06975, 0.3788, 0.08582, 0.3974, 0.08582, 0.4067, 0.06975, 0.3974, 0.08582, 0.416, 0.08582, 0.4252, 0.06975, 0.416, 0.08582, 0.4345, 0.08582, 0.4531, 0.08582, 0.4345, 0.08582, 0.4438, 0.1019, 0.4716, 0.08582, 0.4531, 0.08582, 0.4624, 0.1019, 0.3974, 0.08582, 0.3788, 0.08582, 0.3881, 0.1019, 0.416, 0.08582, 0.3974, 0.08582, 0.4067, 0.1019, 0.4345, 0.08582, 0.416, 0.08582, 0.4252, 0.1019, 0.4531, 0.08582, 0.4438, 0.1019, 0.4624, 0.1019, 0.4716, 0.08582, 0.4624, 0.1019, 0.4809, 0.1019, 0.3974, 0.08582, 0.3881, 0.1019, 0.4067, 0.1019, 0.416, 0.08582, 0.4067, 0.1019, 0.4252, 0.1019, 0.4345, 0.08582, 0.4252, 0.1019, 0.4438, 0.1019, 0.4624, 0.1019, 0.4438, 0.1019, 0.4531, 0.118, 0.4577, 0.1099, 0.4786, 0.1059, 0.467, 0.1099, 0.4716, 0.118, 0.4763, 0.1099, 0.402, 0.1099, 0.3904, 0.1059, 0.3928, 0.1099, 0.3974, 0.118, 0.4252, 0.1019, 0.4067, 0.1019, 0.4113, 0.1099, 0.416, 0.118, 0.4438, 0.1019, 0.4252, 0.1019, 0.4345, 0.118, 0.4067, 0.1019, 0.3881, 0.1019, 0.3904, 0.1059, 0.402, 0.1099, 0.4809, 0.1019, 0.4624, 0.1019, 0.467, 0.1099, 0.4786, 0.1059, 0.4624, 0.06975, 0.4531, 0.08582, 0.4716, 0.08582, 0.4531, 0.08582, 0.4438, 0.06975, 0.4345, 0.08582, 0.3881, 0.06975, 0.3788, 0.08582, 0.3974, 0.08582, 0.4067, 0.06975, 0.3974, 0.08582, 0.416, 0.08582, 0.4252, 0.06975, 0.416, 0.08582, 0.4345, 0.08582, 0.4531, 0.08582, 0.4345, 0.08582, 0.4438, 0.1019, 0.4716, 0.08582, 0.4531, 0.08582, 0.4624, 0.1019, 0.3974, 0.08582, 0.3788, 0.08582, 0.3881, 0.1019, 0.416, 0.08582, 0.3974, 0.08582, 0.4067, 0.1019, 0.4345, 0.08582, 0.416, 0.08582, 0.4252, 0.1019, 0.4531, 0.08582, 0.4438, 0.1019, 0.4624, 0.1019, 0.4716, 0.08582, 0.4624, 0.1019, 0.4809, 0.1019, 0.3974, 0.08582, 0.3881, 0.1019, 0.4067, 0.1019, 0.416, 0.08582, 0.4067, 0.1019, 0.4252, 0.1019, 0.4345, 0.08582, 0.4252, 0.1019, 0.4438, 0.1019, 0.4624, 0.1019, 0.4438, 0.1019, 0.4531, 0.118, 0.4577, 0.1099, 0.4786, 0.1059, 0.467, 0.1099, 0.4716, 0.118, 0.4763, 0.1099, 0.402, 0.1099, 0.3904, 0.1059, 0.3928, 0.1099, 0.3974, 0.118, 0.4252, 0.1019, 0.4067, 0.1019, 0.4113, 0.1099, 0.416, 0.118, 0.4438, 0.1019, 0.4252, 0.1019, 0.4345, 0.118, 0.4067, 0.1019, 0.3881, 0.1019, 0.3904, 0.1059, 0.402, 0.1099, 0.4809, 0.1019, 0.4624, 0.1019, 0.467, 0.1099, 0.4786, 0.1059, 0.4171, 0.06975, 0.4426, 0.06975, 0.4426, 0.09527, 0.4171, 0.09527, 0.4171, 0.09527, 0.4426, 0.09527, 0.4426, 0.1208, 0.4171, 0.1208, 0.4171, 0.1208, 0.4426, 0.1208, 0.4426, 0.1463, 0.4171, 0.1463, 0.4171, 0.1463, 0.4426, 0.1463, 0.4426, 0.1718, 0.4171, 0.1718, 0.3916, 0.1208, 0.4171, 0.1208, 0.4171, 0.1463, 0.3916, 0.1463, 0.4426, 0.09527, 0.4426, 0.06975, 0.4426, 0.06975, 0.4426, 0.09527, 0.4426, 0.1208, 0.4682, 0.1208, 0.4682, 0.1463, 0.4426, 0.1463, 0.4426, 0.1718, 0.4426, 0.1463, 0.4426, 0.1463, 0.4426, 0.1718, 0.4426, 0.1208, 0.4426, 0.09527, 0.4426, 0.09527, 0.4426, 0.1208, 0.4426, 0.1463, 0.4426, 0.1208, 0.4426, 0.1208, 0.4426, 0.1463, 0.4503, 0.131, 0.4503, 0.1514, 0.4401, 0.1514, 0.4401, 0.131, 0.4452, 0.06975, 0.4503, 0.09016, 0.4401, 0.09016, 0.4503, 0.1106, 0.4503, 0.131, 0.4401, 0.131, 0.4401, 0.1106, 0.4503, 0.1514, 0.4452, 0.1718, 0.4401, 0.1514, 0.4503, 0.09016, 0.4503, 0.1106, 0.4401, 0.1106, 0.4401, 0.09016, 0.4401, 0.09016, 0.4401, 0.1106, 0.4299, 0.1106, 0.4299, 0.09016, 0.4401, 0.131, 0.4401, 0.1514, 0.4299, 0.1514, 0.4299, 0.131, 0.435, 0.06975, 0.4401, 0.09016, 0.4299, 0.09016, 0.4401, 0.1106, 0.4401, 0.131, 0.4299, 0.131, 0.4299, 0.1106, 0.4401, 0.1514, 0.435, 0.1718, 0.4299, 0.1514, 0.4299, 0.09016, 0.4299, 0.1106, 0.4197, 0.1106, 0.4197, 0.09016, 0.4299, 0.131, 0.4299, 0.1514, 0.4197, 0.1514, 0.4197, 0.131, 0.4248, 0.06975, 0.4299, 0.09016, 0.4197, 0.09016, 0.4299, 0.1106, 0.4299, 0.131, 0.4197, 0.131, 0.4197, 0.1106, 0.4299, 0.1514, 0.4248, 0.1718, 0.4197, 0.1514, 0.4197, 0.09016, 0.4197, 0.1106, 0.4095, 0.1106, 0.4095, 0.09016, 0.4197, 0.131, 0.4197, 0.1514, 0.4095, 0.1514, 0.4095, 0.131, 0.4146, 0.06975, 0.4197, 0.09016, 0.4095, 0.09016, 0.4197, 0.1106, 0.4197, 0.131, 0.4095, 0.131, 0.4095, 0.1106, 0.4197, 0.1514, 0.4146, 0.1718, 0.4095, 0.1514, 0.4095, 0.09016, 0.4095, 0.1106, 0.3992, 0.1106, 0.3992, 0.09016, 0.4095, 0.131, 0.4095, 0.1514, 0.3992, 0.1514, 0.3992, 0.131, 0.4044, 0.06975, 0.4095, 0.09016, 0.3992, 0.09016, 0.4095, 0.1106, 0.4095, 0.131, 0.3992, 0.131, 0.3992, 0.1106, 0.4095, 0.1514, 0.4044, 0.1718, 0.3992, 0.1514, 0.3992, 0.09016, 0.3992, 0.1106, 0.389, 0.1106, 0.389, 0.09016, 0.3992, 0.131, 0.3992, 0.1514, 0.389, 0.1514, 0.389, 0.131, 0.3941, 0.06975, 0.3992, 0.09016, 0.389, 0.09016, 0.3992, 0.1106, 0.3992, 0.131, 0.389, 0.131, 0.389, 0.1106, 0.3992, 0.1514, 0.3941, 0.1718, 0.389, 0.1514, 0.389, 0.09016, 0.389, 0.1106, 0.3788, 0.1106, 0.3788, 0.09016, 0.389, 0.131, 0.389, 0.1514, 0.3788, 0.1514, 0.3788, 0.131, 0.3839, 0.06975, 0.389, 0.09016, 0.3788, 0.09016, 0.389, 0.1106, 0.389, 0.131, 0.3788, 0.131, 0.3788, 0.1106, 0.389, 0.1514, 0.3839, 0.1718, 0.3788, 0.1514, 0.4809, 0.09016, 0.4809, 0.1106, 0.4707, 0.1106, 0.4707, 0.09016, 0.4809, 0.131, 0.4809, 0.1514, 0.4707, 0.1514, 0.4707, 0.131, 0.4758, 0.06975, 0.4809, 0.09016, 0.4707, 0.09016, 0.4809, 0.1106, 0.4809, 0.131, 0.4707, 0.131, 0.4707, 0.1106, 0.4809, 0.1514, 0.4758, 0.1718, 0.4707, 0.1514, 0.4707, 0.09016, 0.4707, 0.1106, 0.4605, 0.1106, 0.4605, 0.09016, 0.4707, 0.131, 0.4707, 0.1514, 0.4605, 0.1514, 0.4605, 0.131, 0.4656, 0.06975, 0.4707, 0.09016, 0.4605, 0.09016, 0.4707, 0.1106, 0.4707, 0.131, 0.4605, 0.131, 0.4605, 0.1106, 0.4707, 0.1514, 0.4656, 0.1718, 0.4605, 0.1514, 0.4605, 0.09016, 0.4605, 0.1106, 0.4503, 0.1106, 0.4503, 0.09016, 0.4605, 0.131, 0.4605, 0.1514, 0.4503, 0.1514, 0.4503, 0.131, 0.4554, 0.06975, 0.4605, 0.09016, 0.4503, 0.09016, 0.4605, 0.1106, 0.4605, 0.131, 0.4503, 0.131, 0.4503, 0.1106, 0.4605, 0.1514, 0.4554, 0.1718, 0.4503, 0.1514, 0.4171, 0.06975, 0.4426, 0.06975, 0.4426, 0.09527, 0.4171, 0.09527, 0.4171, 0.09527, 0.4426, 0.09527, 0.4426, 0.1208, 0.4171, 0.1208, 0.4171, 0.1208, 0.4426, 0.1208, 0.4426, 0.1463, 0.4171, 0.1463, 0.4171, 0.1463, 0.4426, 0.1463, 0.4426, 0.1718, 0.4171, 0.1718, 0.125, 0.5, 0.375, 0.5, 0.375, 0.75, 0.125, 0.75, 0.4426, 0.1208, 0.4682, 0.1208, 0.4682, 0.1463, 0.4426, 0.1463, 0.5, 0.0, 0.625, 0.0, 0.625, 0.25, 0.5, 0.25, 0.5, 0.25, 0.625, 0.25, 0.625, 0.5, 0.5, 0.5, 0.5, 0.5, 0.625, 0.5, 0.625, 0.75, 0.5, 0.75, 0.5, 0.75, 0.625, 0.75, 0.625, 1.0, 0.5, 1.0, 0.125, 0.5, 0.375, 0.5, 0.375, 0.75, 0.125, 0.75, 0.625, 0.5, 0.875, 0.5, 0.875, 0.75, 0.625, 0.75, 0.375, 0.75, 0.5, 0.75, 0.5, 1.0, 0.375, 1.0, 0.375, 0.5, 0.5, 0.5, 0.5, 0.75, 0.375, 0.75, 0.375, 0.25, 0.5, 0.25, 0.5, 0.5, 0.375, 0.5, 0.375, 0.0, 0.5, 0.0, 0.5, 0.25, 0.375, 0.25, 0.5, 0.0, 0.625, 0.0, 0.625, 0.25, 0.5, 0.25, 0.5, 0.25, 0.625, 0.25, 0.625, 0.5, 0.5, 0.5, 0.5, 0.5, 0.625, 0.5, 0.625, 0.75, 0.5, 0.75, 0.5, 0.75, 0.625, 0.75, 0.625, 1.0, 0.5, 1.0, 0.125, 0.5, 0.375, 0.5, 0.375, 0.75, 0.125, 0.75, 0.625, 0.5, 0.875, 0.5, 0.875, 0.75, 0.625, 0.75, 0.375, 0.75, 0.5, 0.75, 0.5, 1.0, 0.375, 1.0, 0.375, 0.5, 0.5, 0.5, 0.5, 0.75, 0.375, 0.75, 0.375, 0.25, 0.5, 0.25, 0.5, 0.5, 0.375, 0.5, 0.375, 0.0, 0.5, 0.0, 0.5, 0.25, 0.375, 0.25, 0.8182, 0.0, 0.7273, 0.1575, 0.9091, 0.1575, 0.7273, 0.1575, 0.6364, 0.0, 0.5455, 0.1575, 0.09091, 0.0, 0.0, 0.1575, 0.1818, 0.1575, 0.2727, 0.0, 0.1818, 0.1575, 0.3636, 0.1575, 0.4545, 0.0, 0.3636, 0.1575, 0.5455, 0.1575, 0.7273, 0.1575, 0.5455, 0.1575, 0.6364, 0.3149, 0.6818, 0.2362, 0.9091, 0.1575, 0.7273, 0.1575, 0.8182, 0.3149, 0.1818, 0.1575, 0.0, 0.1575, 0.09091, 0.3149, 0.3636, 0.1575, 0.1818, 0.1575, 0.2727, 0.3149, 0.5455, 0.1575, 0.3636, 0.1575, 0.4545, 0.3149, 0.7273, 0.1575, 0.6818, 0.2362, 0.6364, 0.3149, 0.8182, 0.3149, 0.9091, 0.1575, 0.8182, 0.3149, 1.0, 0.3149, 0.1818, 0.1575, 0.09091, 0.3149, 0.2727, 0.3149, 0.3636, 0.1575, 0.2727, 0.3149, 0.4545, 0.3149, 0.5455, 0.1575, 0.4545, 0.3149, 0.6364, 0.3149, 0.8182, 0.3149, 0.6364, 0.3149, 0.7273, 0.4724, 1.0, 0.3149, 0.8182, 0.3149, 0.9091, 0.4724, 0.2727, 0.3149, 0.09091, 0.3149, 0.1818, 0.4724, 0.4545, 0.3149, 0.2727, 0.3149, 0.3636, 0.4724, 0.6364, 0.3149, 0.4545, 0.3149, 0.5455, 0.4724, 0.5, 0.0, 0.625, 0.0, 0.625, 0.25, 0.5, 0.25, 0.5, 0.25, 0.625, 0.25, 0.625, 0.5, 0.5, 0.5, 0.5, 0.5, 0.625, 0.5, 0.625, 0.75, 0.5, 0.75, 0.5, 0.75, 0.625, 0.75, 0.625, 1.0, 0.5, 1.0, 0.125, 0.5, 0.375, 0.5, 0.375, 0.75, 0.125, 0.75, 0.625, 0.5, 0.875, 0.5, 0.875, 0.75, 0.625, 0.75, 0.375, 0.75, 0.5, 0.75, 0.5, 1.0, 0.375, 1.0, 0.375, 0.5, 0.5, 0.5, 0.5, 0.75, 0.375, 0.75, 0.375, 0.25, 0.5, 0.25, 0.5, 0.5, 0.375, 0.5, 0.375, 0.0, 0.5, 0.0, 0.5, 0.25, 0.375, 0.25, 0.5389, 0.0, 0.625, 0.0, 0.625, 0.25, 0.5389, 0.25, 0.5389, 0.25, 0.625, 0.25, 0.625, 0.5, 0.5389, 0.5, 0.5389, 0.5, 0.625, 0.5, 0.625, 0.75, 0.5389, 0.75, 0.5389, 0.75, 0.625, 0.75, 0.625, 1.0, 0.5389, 1.0, 0.375, -0.002408, 0.375, 0.25, 0.375, 0.25, 0.375, 0.0, 0.625, 0.5, 0.875, 0.5, 0.875, 0.75, 0.625, 0.75, 0.375, 0.75, 0.4796, 0.75, 0.4796, 1.0, 0.375, 1.0, 0.375, 0.5, 0.4796, 0.5, 0.4796, 0.75, 0.375, 0.75, 0.375, 0.25, 0.4796, 0.25, 0.4796, 0.5, 0.375, 0.5, 0.375, 0.0, 0.4796, 0.0, 0.4796, 0.25, 0.375, 0.25, 0.375, 0.5, 0.375, 0.75, 0.375, 0.75, 0.375, 0.5, 0.375, 0.5, 0.375, 0.75, 0.375, 0.75, 0.375, 0.5, 0.375, 0.75, 0.375, 0.9987, 0.375, 1.0, 0.375, 0.75, 0.375, 0.25, 0.375, 0.5, 0.375, 0.5, 0.375, 0.25, 0.375, 0.25, 0.375, 0.5, 0.375, 0.5, 0.375, 0.25, 0.375, 0.75, 0.375, 1.0, 0.375, 0.9977, 0.375, 0.75, 0.375, 0.5, 0.375, 0.75, 0.375, 0.75, 0.375, 0.5, 0.375, 0.0, 0.375, 0.25, 0.375, 0.25, 0.375, -0.00442, 0.4796, 0.75, 0.5389, 0.75, 0.5389, 1.0, 0.4796, 1.0, 0.4796, 0.5, 0.5389, 0.5, 0.5389, 0.75, 0.4796, 0.75, 0.4796, 0.25, 0.5389, 0.25, 0.5389, 0.5, 0.4796, 0.5, 0.4796, 0.0, 0.5389, 0.0, 0.5389, 0.25, 0.4796, 0.25, 0.125, 0.5, 0.375, 0.5, 0.375, 0.75, 0.125, 0.75, 0.375, 0.0, 0.375, 0.25, 0.375, 0.25, 0.375, 0.0, 0.375, 0.75, 0.375, 1.0, 0.375, 1.0, 0.375, 0.75, 0.375, 0.25, 0.375, 0.5, 0.375, 0.5, 0.375, 0.25, 0.375, 0.25, 0.375, 0.5, 0.375, 0.5, 0.375, 0.25, 0.375, 0.75, 0.375, 1.0, 0.375, 1.0, 0.375, 0.75, 0.375, 0.0, 0.375, 0.25, 0.375, 0.25, 0.375, 0.0, 0.375, 0.5, 0.375, 0.75, 0.375, 0.75, 0.375, 0.5, 0.375, 0.25, 0.375, 0.5, 0.375, 0.5, 0.375, 0.25, 0.375, 0.75, 0.375, 0.9977, 0.375, 0.9987, 0.375, 0.75, 0.375, 0.5, 0.375, 0.75, 0.375, 0.75, 0.375, 0.5, 0.375, -0.00442, 0.375, 0.25, 0.375, 0.25, 0.375, -0.002408, 0.5, 0.0, 0.625, 0.0, 0.625, 0.25, 0.5, 0.25, 0.5, 0.25, 0.625, 0.25, 0.625, 0.5, 0.5, 0.5, 0.5, 0.5, 0.625, 0.5, 0.625, 0.75, 0.5, 0.75, 0.5, 0.75, 0.625, 0.75, 0.625, 1.0, 0.5, 1.0, 0.125, 0.5, 0.375, 0.5, 0.375, 0.75, 0.125, 0.75, 0.625, 0.5, 0.875, 0.5, 0.875, 0.75, 0.625, 0.75, 0.375, 0.75, 0.5, 0.75, 0.5, 1.0, 0.375, 1.0, 0.375, 0.5, 0.5, 0.5, 0.5, 0.75, 0.375, 0.75, 0.375, 0.25, 0.5, 0.25, 0.5, 0.5, 0.375, 0.5, 0.375, 0.0, 0.5, 0.0, 0.5, 0.25, 0.375, 0.25, 0.4171, 0.06975, 0.4426, 0.06975, 0.4426, 0.09527, 0.4171, 0.09527, 0.4171, 0.09527, 0.4426, 0.09527, 0.4426, 0.1208, 0.4171, 0.1208, 0.4171, 0.1208, 0.4426, 0.1208, 0.4426, 0.1463, 0.4171, 0.1463, 0.4171, 0.1463, 0.4426, 0.1463, 0.4426, 0.1718, 0.4171, 0.1718, 0.3916, 0.1208, 0.4171, 0.1208, 0.4171, 0.1463, 0.3916, 0.1463, 0.4426, 0.09527, 0.4426, 0.06975, 0.4426, 0.06975, 0.4426, 0.09527, 0.4426, 0.1208, 0.4682, 0.1208, 0.4682, 0.1463, 0.4426, 0.1463, 0.4426, 0.1718, 0.4426, 0.1463, 0.4426, 0.1463, 0.4426, 0.1718, 0.4426, 0.1208, 0.4426, 0.09527, 0.4426, 0.09527, 0.4426, 0.1208, 0.4426, 0.1463, 0.4426, 0.1208, 0.4426, 0.1208, 0.4426, 0.1463, 0.4503, 0.131, 0.4503, 0.1514, 0.4401, 0.1514, 0.4401, 0.131, 0.4452, 0.06975, 0.4503, 0.09016, 0.4401, 0.09016, 0.4503, 0.1106, 0.4503, 0.131, 0.4401, 0.131, 0.4401, 0.1106, 0.4503, 0.1514, 0.4452, 0.1718, 0.4401, 0.1514, 0.4503, 0.09016, 0.4503, 0.1106, 0.4401, 0.1106, 0.4401, 0.09016, 0.4401, 0.09016, 0.4401, 0.1106, 0.4299, 0.1106, 0.4299, 0.09016, 0.4401, 0.131, 0.4401, 0.1514, 0.4299, 0.1514, 0.4299, 0.131, 0.435, 0.06975, 0.4401, 0.09016, 0.4299, 0.09016, 0.4401, 0.1106, 0.4401, 0.131, 0.4299, 0.131, 0.4299, 0.1106, 0.4401, 0.1514, 0.435, 0.1718, 0.4299, 0.1514, 0.4299, 0.09016, 0.4299, 0.1106, 0.4197, 0.1106, 0.4197, 0.09016, 0.4299, 0.131, 0.4299, 0.1514, 0.4197, 0.1514, 0.4197, 0.131, 0.4248, 0.06975, 0.4299, 0.09016, 0.4197, 0.09016, 0.4299, 0.1106, 0.4299, 0.131, 0.4197, 0.131, 0.4197, 0.1106, 0.4299, 0.1514, 0.4248, 0.1718, 0.4197, 0.1514, 0.4197, 0.09016, 0.4197, 0.1106, 0.4095, 0.1106, 0.4095, 0.09016, 0.4197, 0.131, 0.4197, 0.1514, 0.4095, 0.1514, 0.4095, 0.131, 0.4146, 0.06975, 0.4197, 0.09016, 0.4095, 0.09016, 0.4197, 0.1106, 0.4197, 0.131, 0.4095, 0.131, 0.4095, 0.1106, 0.4197, 0.1514, 0.4146, 0.1718, 0.4095, 0.1514, 0.4095, 0.09016, 0.4095, 0.1106, 0.3992, 0.1106, 0.3992, 0.09016, 0.4095, 0.131, 0.4095, 0.1514, 0.3992, 0.1514, 0.3992, 0.131, 0.4044, 0.06975, 0.4095, 0.09016, 0.3992, 0.09016, 0.4095, 0.1106, 0.4095, 0.131, 0.3992, 0.131, 0.3992, 0.1106, 0.4095, 0.1514, 0.4044, 0.1718, 0.3992, 0.1514, 0.3992, 0.09016, 0.3992, 0.1106, 0.389, 0.1106, 0.389, 0.09016, 0.3992, 0.131, 0.3992, 0.1514, 0.389, 0.1514, 0.389, 0.131, 0.3941, 0.06975, 0.3992, 0.09016, 0.389, 0.09016, 0.3992, 0.1106, 0.3992, 0.131, 0.389, 0.131, 0.389, 0.1106, 0.3992, 0.1514, 0.3941, 0.1718, 0.389, 0.1514, 0.389, 0.09016, 0.389, 0.1106, 0.3788, 0.1106, 0.3788, 0.09016, 0.389, 0.131, 0.389, 0.1514, 0.3788, 0.1514, 0.3788, 0.131, 0.3839, 0.06975, 0.389, 0.09016, 0.3788, 0.09016, 0.389, 0.1106, 0.389, 0.131, 0.3788, 0.131, 0.3788, 0.1106, 0.389, 0.1514, 0.3839, 0.1718, 0.3788, 0.1514, 0.4809, 0.09016, 0.4809, 0.1106, 0.4707, 0.1106, 0.4707, 0.09016, 0.4809, 0.131, 0.4809, 0.1514, 0.4707, 0.1514, 0.4707, 0.131, 0.4758, 0.06975, 0.4809, 0.09016, 0.4707, 0.09016, 0.4809, 0.1106, 0.4809, 0.131, 0.4707, 0.131, 0.4707, 0.1106, 0.4809, 0.1514, 0.4758, 0.1718, 0.4707, 0.1514, 0.4707, 0.09016, 0.4707, 0.1106, 0.4605, 0.1106, 0.4605, 0.09016, 0.4707, 0.131, 0.4707, 0.1514, 0.4605, 0.1514, 0.4605, 0.131, 0.4656, 0.06975, 0.4707, 0.09016, 0.4605, 0.09016, 0.4707, 0.1106, 0.4707, 0.131, 0.4605, 0.131, 0.4605, 0.1106, 0.4707, 0.1514, 0.4656, 0.1718, 0.4605, 0.1514, 0.4605, 0.09016, 0.4605, 0.1106, 0.4503, 0.1106, 0.4503, 0.09016, 0.4605, 0.131, 0.4605, 0.1514, 0.4503, 0.1514, 0.4503, 0.131, 0.4554, 0.06975, 0.4605, 0.09016, 0.4503, 0.09016, 0.4605, 0.1106, 0.4605, 0.131, 0.4503, 0.131, 0.4503, 0.1106, 0.4605, 0.1514, 0.4554, 0.1718, 0.4503, 0.1514, 0.4171, 0.06975, 0.4426, 0.06975, 0.4426, 0.09527, 0.4171, 0.09527, 0.4171, 0.09527, 0.4426, 0.09527, 0.4426, 0.1208, 0.4171, 0.1208, 0.4171, 0.1208, 0.4426, 0.1208, 0.4426, 0.1463, 0.4171, 0.1463, 0.4171, 0.1463, 0.4426, 0.1463, 0.4426, 0.1718, 0.4171, 0.1718, 0.125, 0.5, 0.375, 0.5, 0.375, 0.75, 0.125, 0.75, 0.4426, 0.1208, 0.4682, 0.1208, 0.4682, 0.1463, 0.4426, 0.1463, 0.5, 0.0, 0.625, 0.0, 0.625, 0.25, 0.5, 0.25, 0.5, 0.25, 0.625, 0.25, 0.625, 0.5, 0.5, 0.5, 0.5, 0.5, 0.625, 0.5, 0.625, 0.75, 0.5, 0.75, 0.5, 0.75, 0.625, 0.75, 0.625, 1.0, 0.5, 1.0, 0.125, 0.5, 0.375, 0.5, 0.375, 0.75, 0.125, 0.75, 0.625, 0.5, 0.875, 0.5, 0.875, 0.75, 0.625, 0.75, 0.375, 0.75, 0.5, 0.75, 0.5, 1.0, 0.375, 1.0, 0.375, 0.5, 0.5, 0.5, 0.5, 0.75, 0.375, 0.75, 0.375, 0.25, 0.5, 0.25, 0.5, 0.5, 0.375, 0.5, 0.375, 0.0, 0.5, 0.0, 0.5, 0.25, 0.375, 0.25, 0.8182, 0.0, 0.7273, 0.1575, 0.9091, 0.1575, 0.7273, 0.1575, 0.6364, 0.0, 0.5455, 0.1575, 0.09091, 0.0, 0.0, 0.1575, 0.1818, 0.1575, 0.2727, 0.0, 0.1818, 0.1575, 0.3636, 0.1575, 0.4545, 0.0, 0.3636, 0.1575, 0.5455, 0.1575, 0.7273, 0.1575, 0.5455, 0.1575, 0.6364, 0.3149, 0.6818, 0.2362, 0.9091, 0.1575, 0.7273, 0.1575, 0.8182, 0.3149, 0.1818, 0.1575, 0.0, 0.1575, 0.09091, 0.3149, 0.3636, 0.1575, 0.1818, 0.1575, 0.2727, 0.3149, 0.5455, 0.1575, 0.3636, 0.1575, 0.4545, 0.3149, 0.7273, 0.1575, 0.6818, 0.2362, 0.6364, 0.3149, 0.8182, 0.3149, 0.9091, 0.1575, 0.8182, 0.3149, 1.0, 0.3149, 0.1818, 0.1575, 0.09091, 0.3149, 0.2727, 0.3149, 0.3636, 0.1575, 0.2727, 0.3149, 0.4545, 0.3149, 0.5455, 0.1575, 0.4545, 0.3149, 0.6364, 0.3149, 0.8182, 0.3149, 0.6364, 0.3149, 0.7273, 0.4724, 1.0, 0.3149, 0.8182, 0.3149, 0.9091, 0.4724, 0.2727, 0.3149, 0.09091, 0.3149, 0.1818, 0.4724, 0.4545, 0.3149, 0.2727, 0.3149, 0.3636, 0.4724, 0.6364, 0.3149, 0.4545, 0.3149, 0.5455, 0.4724, 0.5, 0.0, 0.625, 0.0, 0.625, 0.25, 0.5, 0.25, 0.5, 0.25, 0.625, 0.25, 0.625, 0.5, 0.5, 0.5, 0.5, 0.5, 0.625, 0.5, 0.625, 0.75, 0.5, 0.75, 0.5, 0.75, 0.625, 0.75, 0.625, 1.0, 0.5, 1.0, 0.125, 0.5, 0.375, 0.5, 0.375, 0.75, 0.125, 0.75, 0.625, 0.5, 0.875, 0.5, 0.875, 0.75, 0.625, 0.75, 0.375, 0.75, 0.5, 0.75, 0.5, 1.0, 0.375, 1.0, 0.375, 0.5, 0.5, 0.5, 0.5, 0.75, 0.375, 0.75, 0.375, 0.25, 0.5, 0.25, 0.5, 0.5, 0.375, 0.5, 0.375, 0.0, 0.5, 0.0, 0.5, 0.25, 0.375, 0.25, 0.5389, 0.0, 0.625, 0.0, 0.625, 0.25, 0.5389, 0.25, 0.5389, 0.25, 0.625, 0.25, 0.625, 0.5, 0.5389, 0.5, 0.5389, 0.5, 0.625, 0.5, 0.625, 0.75, 0.5389, 0.75, 0.5389, 0.75, 0.625, 0.75, 0.625, 1.0, 0.5389, 1.0, 0.375, -0.002408, 0.375, 0.25, 0.375, 0.25, 0.375, 0.0, 0.625, 0.5, 0.875, 0.5, 0.875, 0.75, 0.625, 0.75, 0.375, 0.75, 0.4796, 0.75, 0.4796, 1.0, 0.375, 1.0, 0.375, 0.5, 0.4796, 0.5, 0.4796, 0.75, 0.375, 0.75, 0.375, 0.25, 0.4796, 0.25, 0.4796, 0.5, 0.375, 0.5, 0.375, 0.0, 0.4796, 0.0, 0.4796, 0.25, 0.375, 0.25, 0.375, 0.5, 0.375, 0.75, 0.375, 0.75, 0.375, 0.5, 0.375, 0.5, 0.375, 0.75, 0.375, 0.75, 0.375, 0.5, 0.375, 0.75, 0.375, 0.9987, 0.375, 1.0, 0.375, 0.75, 0.375, 0.25, 0.375, 0.5, 0.375, 0.5, 0.375, 0.25, 0.375, 0.25, 0.375, 0.5, 0.375, 0.5, 0.375, 0.25, 0.375, 0.75, 0.375, 1.0, 0.375, 0.9977, 0.375, 0.75, 0.375, 0.5, 0.375, 0.75, 0.375, 0.75, 0.375, 0.5, 0.375, 0.0, 0.375, 0.25, 0.375, 0.25, 0.375, -0.00442, 0.4796, 0.75, 0.5389, 0.75, 0.5389, 1.0, 0.4796, 1.0, 0.4796, 0.5, 0.5389, 0.5, 0.5389, 0.75, 0.4796, 0.75, 0.4796, 0.25, 0.5389, 0.25, 0.5389, 0.5, 0.4796, 0.5, 0.4796, 0.0, 0.5389, 0.0, 0.5389, 0.25, 0.4796, 0.25, 0.125, 0.5, 0.375, 0.5, 0.375, 0.75, 0.125, 0.75, 0.375, 0.0, 0.375, 0.25, 0.375, 0.25, 0.375, 0.0, 0.375, 0.75, 0.375, 1.0, 0.375, 1.0, 0.375, 0.75, 0.375, 0.25, 0.375, 0.5, 0.375, 0.5, 0.375, 0.25, 0.375, 0.25, 0.375, 0.5, 0.375, 0.5, 0.375, 0.25, 0.375, 0.75, 0.375, 1.0, 0.375, 1.0, 0.375, 0.75, 0.375, 0.0, 0.375, 0.25, 0.375, 0.25, 0.375, 0.0, 0.375, 0.5, 0.375, 0.75, 0.375, 0.75, 0.375, 0.5, 0.375, 0.25, 0.375, 0.5, 0.375, 0.5, 0.375, 0.25, 0.375, 0.75, 0.375, 0.9977, 0.375, 0.9987, 0.375, 0.75, 0.375, 0.5, 0.375, 0.75, 0.375, 0.75, 0.375, 0.5, 0.375, -0.00442, 0.375, 0.25, 0.375, 0.25, 0.375, -0.002408])
me_cube.materials.append(mat_material_001)
me_cube.materials.append(mat_material_002)
me_cube.materials.append(mat_leather)
me_cube.materials.append(mat_material_003)
me_cube.materials.append(mat_material_004)
me_cube.materials.append(mat_material_005)
me_cube.materials.append(mat_material_006)
me_cube.use_remesh_preserve_volume = False
me_cube.use_remesh_preserve_attributes = False
me_cube.use_mirror_vertex_groups = False
me_cube.update()

# ---- objects
ob_cube = bpy.data.objects.new('Cube', me_cube)

# ---- transforms, parenting, visibility, modifiers, constraints
ob_cube.location = (-1.884, 4.033, 4.0)
ob_cube.scale = (0.158, 0.2274, 0.2821)
ob_cube.lock_rotations_4d = False
ob_cube.empty_display_type = 'ARROWS'
ob_cube.lineart.crease_threshold = 0.0

# ---- collection membership
col_collection.objects.link(ob_cube)

# ---- scene / render settings (as saved in the file)
scene.frame_start = 1; scene.frame_end = 250; scene.frame_set(0)
scene.render.engine = 'CYCLES'
scene.cycles.use_denoising = False
scene.cycles.samples = 128
scene.cycles.sampling_pattern = 'TABULATED_SOBOL'
scene.cycles.use_adaptive_sampling = False
scene.cycles.use_light_tree = False
scene.view_settings.view_transform = 'Filmic'
bpy.context.view_layer.update()

# ---- added for rendering (the .blend has no active camera and no usable light): camera, sun
cam_auto = bpy.data.cameras.new('AutoCamera')
cam_auto.lens = 50.0
cam_auto.sensor_width = 36.0
cam_auto.clip_end = 1000.0
ob_auto_camera = bpy.data.objects.new('AutoCamera', cam_auto)
scene.collection.objects.link(ob_auto_camera)
ob_auto_camera.location = (2.32179, -0.978153, 5.5201)
ob_auto_camera.rotation_euler = (1.09748, -7.21219e-08, 0.694738)
scene.camera = ob_auto_camera
light_auto_sun = bpy.data.lights.new('AutoSun', 'SUN')
light_auto_sun.energy = 3.0
light_auto_sun.angle = 0.0523599
ob_auto_sun = bpy.data.objects.new('AutoSun', light_auto_sun)
scene.collection.objects.link(ob_auto_sun)
ob_auto_sun.rotation_euler = (0.872665, 0.174533, 0.523599)
bpy.context.view_layer.update()

